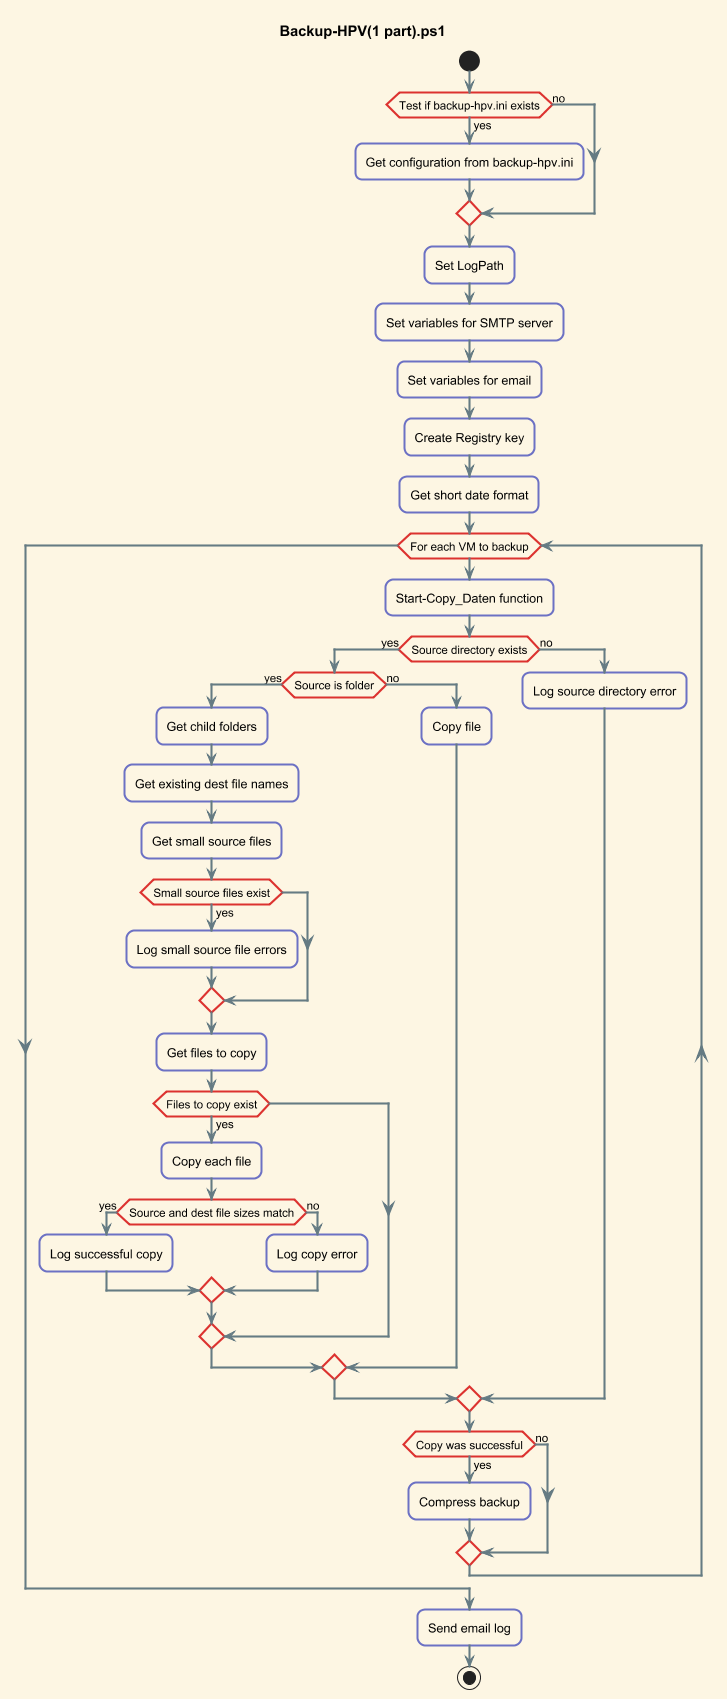

The diagram above was rendered by PlantUML. Its source (embedded in the PNG):
@startuml Backup-HPV(1 part)

title Backup-HPV(1 part).ps1
!theme sunlust

start

if (Test if backup-hpv.ini exists) then (yes)
  :Get configuration from backup-hpv.ini;
else (no)
endif

:Set LogPath;
:Set variables for SMTP server;
:Set variables for email;

:Create Registry key;
:Get short date format;

while (For each VM to backup)
  :Start-Copy_Daten function;
  if (Source directory exists) then (yes)
    if (Source is folder) then (yes)
      :Get child folders;
      :Get existing dest file names;
      :Get small source files;
      if (Small source files exist) then (yes)
        :Log small source file errors;
      endif
      :Get files to copy;
      if (Files to copy exist) then (yes)
        :Copy each file;
        if (Source and dest file sizes match) then (yes)
          :Log successful copy;
        else (no)
          :Log copy error;
        endif
      endif
    else (no)
      :Copy file;
    endif
  else (no)
    :Log source directory error;
  endif
  if (Copy was successful) then (yes)
    :Compress backup;
  else (no)
  endif
endwhile

:Send email log;

stop
@enduml